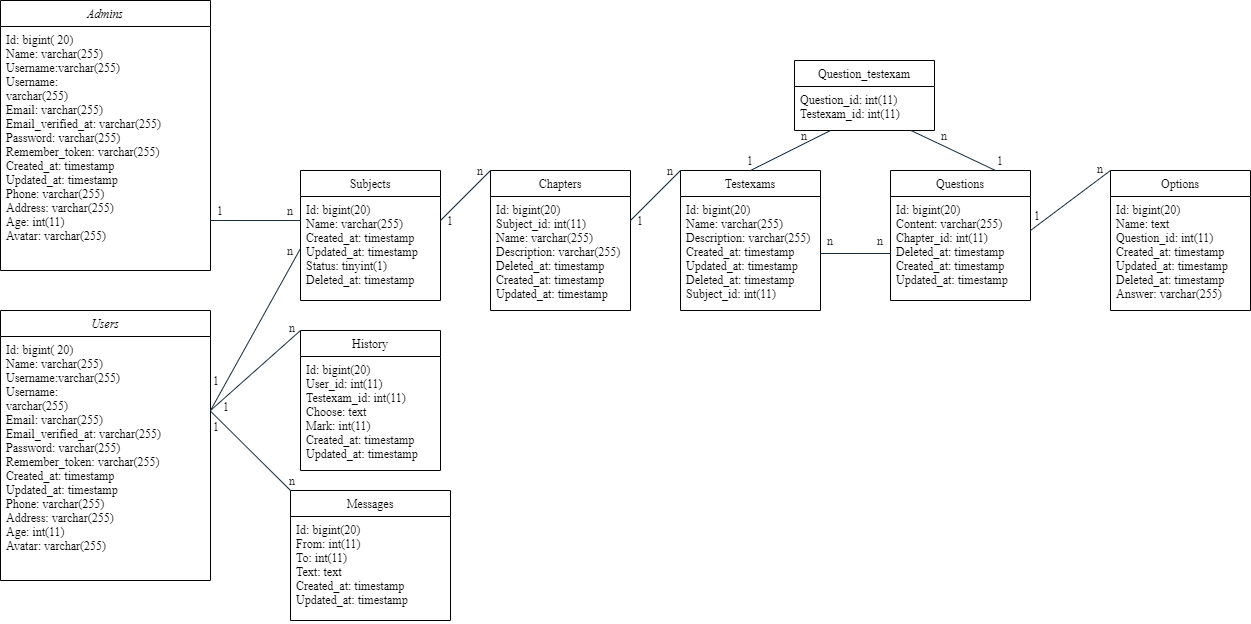

The diagram above was exported from draw.io. Its source (the exported page's mxGraphModel, read from the mxfile embedded in the PNG):
<mxGraphModel dx="1865" dy="1742" grid="1" gridSize="10" guides="1" tooltips="1" connect="1" arrows="1" fold="1" page="1" pageScale="1" pageWidth="827" pageHeight="1169" math="0" shadow="0">
  <root>
    <mxCell id="WIyWlLk6GJQsqaUBKTNV-0" />
    <mxCell id="WIyWlLk6GJQsqaUBKTNV-1" parent="WIyWlLk6GJQsqaUBKTNV-0" />
    <mxCell id="zkfFHV4jXpPFQw0GAbJ--0" value="Admins" style="swimlane;fontStyle=2;align=center;verticalAlign=top;childLayout=stackLayout;horizontal=1;startSize=26;horizontalStack=0;resizeParent=1;resizeLast=0;collapsible=1;marginBottom=0;rounded=0;shadow=0;strokeWidth=1;fontFamily=Times New Roman;" parent="WIyWlLk6GJQsqaUBKTNV-1" vertex="1">
      <mxGeometry x="-310" y="-90" width="210" height="270" as="geometry">
        <mxRectangle x="230" y="140" width="160" height="26" as="alternateBounds" />
      </mxGeometry>
    </mxCell>
    <mxCell id="zkfFHV4jXpPFQw0GAbJ--2" value="Id: bigint( 20)&#10;Name: varchar(255)&#10;Username:varchar(255)&#10;Username:&#10;varchar(255)&#10;Email: varchar(255)&#10;Email_verified_at: varchar(255)&#10;Password: varchar(255)&#10;Remember_token: varchar(255)&#10;Created_at: timestamp&#10;Updated_at: timestamp&#10;Phone: varchar(255)&#10;Address: varchar(255)&#10;Age: int(11)&#10;Avatar: varchar(255)" style="text;align=left;verticalAlign=top;spacingLeft=4;spacingRight=4;overflow=hidden;rotatable=0;points=[[0,0.5],[1,0.5]];portConstraint=eastwest;rounded=0;shadow=0;html=0;fontFamily=Times New Roman;" parent="zkfFHV4jXpPFQw0GAbJ--0" vertex="1">
      <mxGeometry y="26" width="210" height="234" as="geometry" />
    </mxCell>
    <mxCell id="4p-nJDydEWq-eEALt1Gs-0" value="Users" style="swimlane;fontStyle=2;align=center;verticalAlign=top;childLayout=stackLayout;horizontal=1;startSize=26;horizontalStack=0;resizeParent=1;resizeLast=0;collapsible=1;marginBottom=0;rounded=0;shadow=0;strokeWidth=1;fontFamily=Times New Roman;" parent="WIyWlLk6GJQsqaUBKTNV-1" vertex="1">
      <mxGeometry x="-310" y="220" width="210" height="270" as="geometry">
        <mxRectangle x="230" y="140" width="160" height="26" as="alternateBounds" />
      </mxGeometry>
    </mxCell>
    <mxCell id="4p-nJDydEWq-eEALt1Gs-1" value="Id: bigint( 20)&#10;Name: varchar(255)&#10;Username:varchar(255)&#10;Username:&#10;varchar(255)&#10;Email: varchar(255)&#10;Email_verified_at: varchar(255)&#10;Password: varchar(255)&#10;Remember_token: varchar(255)&#10;Created_at: timestamp&#10;Updated_at: timestamp&#10;Phone: varchar(255)&#10;Address: varchar(255)&#10;Age: int(11)&#10;Avatar: varchar(255)" style="text;align=left;verticalAlign=top;spacingLeft=4;spacingRight=4;overflow=hidden;rotatable=0;points=[[0,0.5],[1,0.5]];portConstraint=eastwest;rounded=0;shadow=0;html=0;fontFamily=Times New Roman;" parent="4p-nJDydEWq-eEALt1Gs-0" vertex="1">
      <mxGeometry y="26" width="210" height="234" as="geometry" />
    </mxCell>
    <mxCell id="4p-nJDydEWq-eEALt1Gs-2" value="Chapters" style="swimlane;fontStyle=0;childLayout=stackLayout;horizontal=1;startSize=26;fillColor=none;horizontalStack=0;resizeParent=1;resizeParentMax=0;resizeLast=0;collapsible=1;marginBottom=0;fontFamily=Times New Roman;" parent="WIyWlLk6GJQsqaUBKTNV-1" vertex="1">
      <mxGeometry x="180" y="80" width="140" height="140" as="geometry" />
    </mxCell>
    <mxCell id="4p-nJDydEWq-eEALt1Gs-5" value="Id: bigint(20) &#10;Subject_id: int(11) &#10;Name: varchar(255)&#10;Description: varchar(255) &#10;Deleted_at: timestamp &#10;Created_at: timestamp &#10;Updated_at: timestamp" style="text;strokeColor=none;fillColor=none;align=left;verticalAlign=top;spacingLeft=4;spacingRight=4;overflow=hidden;rotatable=0;points=[[0,0.5],[1,0.5]];portConstraint=eastwest;fontFamily=Times New Roman;" parent="4p-nJDydEWq-eEALt1Gs-2" vertex="1">
      <mxGeometry y="26" width="140" height="114" as="geometry" />
    </mxCell>
    <mxCell id="4p-nJDydEWq-eEALt1Gs-7" value="History" style="swimlane;fontStyle=0;childLayout=stackLayout;horizontal=1;startSize=26;fillColor=none;horizontalStack=0;resizeParent=1;resizeParentMax=0;resizeLast=0;collapsible=1;marginBottom=0;fontFamily=Times New Roman;" parent="WIyWlLk6GJQsqaUBKTNV-1" vertex="1">
      <mxGeometry x="-10" y="240" width="140" height="140" as="geometry">
        <mxRectangle x="-10" y="240" width="70" height="26" as="alternateBounds" />
      </mxGeometry>
    </mxCell>
    <mxCell id="4p-nJDydEWq-eEALt1Gs-10" value="Id: bigint(20)&#10;User_id: int(11)&#10;Testexam_id: int(11)&#10;Choose: text&#10;Mark: int(11)&#10;Created_at: timestamp&#10;Updated_at: timestamp" style="text;strokeColor=none;fillColor=none;align=left;verticalAlign=top;spacingLeft=4;spacingRight=4;overflow=hidden;rotatable=0;points=[[0,0.5],[1,0.5]];portConstraint=eastwest;fontFamily=Times New Roman;" parent="4p-nJDydEWq-eEALt1Gs-7" vertex="1">
      <mxGeometry y="26" width="140" height="114" as="geometry" />
    </mxCell>
    <mxCell id="4p-nJDydEWq-eEALt1Gs-11" value="Messages" style="swimlane;fontStyle=0;childLayout=stackLayout;horizontal=1;startSize=26;fillColor=none;horizontalStack=0;resizeParent=1;resizeParentMax=0;resizeLast=0;collapsible=1;marginBottom=0;fontFamily=Times New Roman;" parent="WIyWlLk6GJQsqaUBKTNV-1" vertex="1">
      <mxGeometry x="-20" y="400" width="160" height="130" as="geometry" />
    </mxCell>
    <mxCell id="4p-nJDydEWq-eEALt1Gs-14" value="Id: bigint(20)&#10;From: int(11)&#10;To: int(11)&#10;Text: text&#10;Created_at: timestamp&#10;Updated_at: timestamp" style="text;strokeColor=none;fillColor=none;align=left;verticalAlign=top;spacingLeft=4;spacingRight=4;overflow=hidden;rotatable=0;points=[[0,0.5],[1,0.5]];portConstraint=eastwest;fontFamily=Times New Roman;" parent="4p-nJDydEWq-eEALt1Gs-11" vertex="1">
      <mxGeometry y="26" width="160" height="104" as="geometry" />
    </mxCell>
    <mxCell id="4p-nJDydEWq-eEALt1Gs-15" value="Options" style="swimlane;fontStyle=0;childLayout=stackLayout;horizontal=1;startSize=26;fillColor=none;horizontalStack=0;resizeParent=1;resizeParentMax=0;resizeLast=0;collapsible=1;marginBottom=0;fontFamily=Times New Roman;" parent="WIyWlLk6GJQsqaUBKTNV-1" vertex="1">
      <mxGeometry x="800" y="80" width="140" height="140" as="geometry" />
    </mxCell>
    <mxCell id="4p-nJDydEWq-eEALt1Gs-18" value="Id: bigint(20)&#10;Name: text&#10;Question_id: int(11)&#10;Created_at: timestamp&#10;Updated_at: timestamp&#10;Deleted_at: timestamp&#10;Answer: varchar(255)" style="text;strokeColor=none;fillColor=none;align=left;verticalAlign=top;spacingLeft=4;spacingRight=4;overflow=hidden;rotatable=0;points=[[0,0.5],[1,0.5]];portConstraint=eastwest;fontFamily=Times New Roman;" parent="4p-nJDydEWq-eEALt1Gs-15" vertex="1">
      <mxGeometry y="26" width="140" height="114" as="geometry" />
    </mxCell>
    <mxCell id="4p-nJDydEWq-eEALt1Gs-19" value="Questions" style="swimlane;fontStyle=0;childLayout=stackLayout;horizontal=1;startSize=26;fillColor=none;horizontalStack=0;resizeParent=1;resizeParentMax=0;resizeLast=0;collapsible=1;marginBottom=0;fontFamily=Times New Roman;" parent="WIyWlLk6GJQsqaUBKTNV-1" vertex="1">
      <mxGeometry x="580" y="80" width="140" height="130" as="geometry" />
    </mxCell>
    <mxCell id="4p-nJDydEWq-eEALt1Gs-22" value="Id: bigint(20)&#10;Content: varchar(255)&#10;Chapter_id: int(11)&#10;Deleted_at: timestamp&#10;Created_at: timestamp&#10;Updated_at: timestamp" style="text;strokeColor=none;fillColor=none;align=left;verticalAlign=top;spacingLeft=4;spacingRight=4;overflow=hidden;rotatable=0;points=[[0,0.5],[1,0.5]];portConstraint=eastwest;fontFamily=Times New Roman;" parent="4p-nJDydEWq-eEALt1Gs-19" vertex="1">
      <mxGeometry y="26" width="140" height="104" as="geometry" />
    </mxCell>
    <mxCell id="4p-nJDydEWq-eEALt1Gs-23" value="Question_testexam" style="swimlane;fontStyle=0;childLayout=stackLayout;horizontal=1;startSize=26;fillColor=none;horizontalStack=0;resizeParent=1;resizeParentMax=0;resizeLast=0;collapsible=1;marginBottom=0;fontFamily=Times New Roman;" parent="WIyWlLk6GJQsqaUBKTNV-1" vertex="1">
      <mxGeometry x="484" y="-30" width="140" height="70" as="geometry" />
    </mxCell>
    <mxCell id="4p-nJDydEWq-eEALt1Gs-26" value="Question_id: int(11)&#10;Testexam_id: int(11)" style="text;strokeColor=none;fillColor=none;align=left;verticalAlign=top;spacingLeft=4;spacingRight=4;overflow=hidden;rotatable=0;points=[[0,0.5],[1,0.5]];portConstraint=eastwest;fontFamily=Times New Roman;" parent="4p-nJDydEWq-eEALt1Gs-23" vertex="1">
      <mxGeometry y="26" width="140" height="44" as="geometry" />
    </mxCell>
    <mxCell id="4p-nJDydEWq-eEALt1Gs-27" value="Subjects" style="swimlane;fontStyle=0;childLayout=stackLayout;horizontal=1;startSize=26;fillColor=none;horizontalStack=0;resizeParent=1;resizeParentMax=0;resizeLast=0;collapsible=1;marginBottom=0;fontFamily=Times New Roman;" parent="WIyWlLk6GJQsqaUBKTNV-1" vertex="1">
      <mxGeometry x="-10" y="80" width="140" height="130" as="geometry" />
    </mxCell>
    <mxCell id="4p-nJDydEWq-eEALt1Gs-30" value="Id: bigint(20)&#10;Name: varchar(255)&#10;Created_at: timestamp&#10;Updated_at: timestamp&#10;Status: tinyint(1)&#10;Deleted_at: timestamp" style="text;strokeColor=none;fillColor=none;align=left;verticalAlign=top;spacingLeft=4;spacingRight=4;overflow=hidden;rotatable=0;points=[[0,0.5],[1,0.5]];portConstraint=eastwest;fontFamily=Times New Roman;" parent="4p-nJDydEWq-eEALt1Gs-27" vertex="1">
      <mxGeometry y="26" width="140" height="104" as="geometry" />
    </mxCell>
    <mxCell id="4p-nJDydEWq-eEALt1Gs-31" value="Testexams" style="swimlane;fontStyle=0;childLayout=stackLayout;horizontal=1;startSize=26;fillColor=none;horizontalStack=0;resizeParent=1;resizeParentMax=0;resizeLast=0;collapsible=1;marginBottom=0;fontFamily=Times New Roman;" parent="WIyWlLk6GJQsqaUBKTNV-1" vertex="1">
      <mxGeometry x="370" y="80" width="140" height="140" as="geometry" />
    </mxCell>
    <mxCell id="4p-nJDydEWq-eEALt1Gs-34" value="Id: bigint(20)&#10;Name: varchar(255)&#10;Description: varchar(255)&#10;Created_at: timestamp&#10;Updated_at: timestamp&#10;Deleted_at: timestamp&#10;Subject_id: int(11)" style="text;strokeColor=none;fillColor=none;align=left;verticalAlign=top;spacingLeft=4;spacingRight=4;overflow=hidden;rotatable=0;points=[[0,0.5],[1,0.5]];portConstraint=eastwest;fontFamily=Times New Roman;" parent="4p-nJDydEWq-eEALt1Gs-31" vertex="1">
      <mxGeometry y="26" width="140" height="114" as="geometry" />
    </mxCell>
    <mxCell id="4p-nJDydEWq-eEALt1Gs-43" value="" style="endArrow=none;html=1;strokeColor=#182E3E;fontColor=#1A1A1A;entryX=0.004;entryY=0.231;entryDx=0;entryDy=0;entryPerimeter=0;fontFamily=Times New Roman;" parent="WIyWlLk6GJQsqaUBKTNV-1" target="4p-nJDydEWq-eEALt1Gs-30" edge="1">
      <mxGeometry width="50" height="50" relative="1" as="geometry">
        <mxPoint x="-100" y="130" as="sourcePoint" />
        <mxPoint x="-50" y="80" as="targetPoint" />
      </mxGeometry>
    </mxCell>
    <mxCell id="4p-nJDydEWq-eEALt1Gs-44" value="" style="endArrow=none;html=1;strokeColor=#182E3E;fontColor=#1A1A1A;entryX=0;entryY=0;entryDx=0;entryDy=0;fontFamily=Times New Roman;" parent="WIyWlLk6GJQsqaUBKTNV-1" target="4p-nJDydEWq-eEALt1Gs-2" edge="1">
      <mxGeometry width="50" height="50" relative="1" as="geometry">
        <mxPoint x="130" y="130" as="sourcePoint" />
        <mxPoint x="180" y="80" as="targetPoint" />
      </mxGeometry>
    </mxCell>
    <mxCell id="4p-nJDydEWq-eEALt1Gs-45" value="" style="endArrow=none;html=1;strokeColor=#182E3E;fontColor=#1A1A1A;fontFamily=Times New Roman;" parent="WIyWlLk6GJQsqaUBKTNV-1" edge="1">
      <mxGeometry width="50" height="50" relative="1" as="geometry">
        <mxPoint x="320" y="130" as="sourcePoint" />
        <mxPoint x="370" y="80" as="targetPoint" />
      </mxGeometry>
    </mxCell>
    <mxCell id="4p-nJDydEWq-eEALt1Gs-47" value="" style="endArrow=none;html=1;strokeColor=#182E3E;fontColor=#1A1A1A;exitX=0.5;exitY=0;exitDx=0;exitDy=0;fontFamily=Times New Roman;" parent="WIyWlLk6GJQsqaUBKTNV-1" source="4p-nJDydEWq-eEALt1Gs-31" edge="1">
      <mxGeometry width="50" height="50" relative="1" as="geometry">
        <mxPoint x="470" y="90" as="sourcePoint" />
        <mxPoint x="520" y="40" as="targetPoint" />
      </mxGeometry>
    </mxCell>
    <mxCell id="4p-nJDydEWq-eEALt1Gs-50" value="" style="endArrow=none;html=1;strokeColor=#182E3E;fontColor=#1A1A1A;exitX=0.75;exitY=0;exitDx=0;exitDy=0;fontFamily=Times New Roman;" parent="WIyWlLk6GJQsqaUBKTNV-1" source="4p-nJDydEWq-eEALt1Gs-19" target="4p-nJDydEWq-eEALt1Gs-26" edge="1">
      <mxGeometry width="50" height="50" relative="1" as="geometry">
        <mxPoint x="590" y="80" as="sourcePoint" />
        <mxPoint x="640" y="30" as="targetPoint" />
      </mxGeometry>
    </mxCell>
    <mxCell id="4p-nJDydEWq-eEALt1Gs-51" value="" style="endArrow=none;html=1;strokeColor=#182E3E;fontColor=#1A1A1A;entryX=0;entryY=0;entryDx=0;entryDy=0;fontFamily=Times New Roman;" parent="WIyWlLk6GJQsqaUBKTNV-1" target="4p-nJDydEWq-eEALt1Gs-15" edge="1">
      <mxGeometry width="50" height="50" relative="1" as="geometry">
        <mxPoint x="720" y="140" as="sourcePoint" />
        <mxPoint x="770" y="90" as="targetPoint" />
      </mxGeometry>
    </mxCell>
    <mxCell id="4p-nJDydEWq-eEALt1Gs-53" value="" style="endArrow=none;html=1;strokeColor=#182E3E;fontColor=#1A1A1A;entryX=0;entryY=0.5;entryDx=0;entryDy=0;fontFamily=Times New Roman;" parent="WIyWlLk6GJQsqaUBKTNV-1" target="4p-nJDydEWq-eEALt1Gs-30" edge="1">
      <mxGeometry width="50" height="50" relative="1" as="geometry">
        <mxPoint x="-100" y="320" as="sourcePoint" />
        <mxPoint x="-50" y="270" as="targetPoint" />
      </mxGeometry>
    </mxCell>
    <mxCell id="4p-nJDydEWq-eEALt1Gs-54" value="" style="endArrow=none;html=1;strokeColor=#182E3E;fontColor=#1A1A1A;entryX=0;entryY=0;entryDx=0;entryDy=0;fontFamily=Times New Roman;" parent="WIyWlLk6GJQsqaUBKTNV-1" target="4p-nJDydEWq-eEALt1Gs-7" edge="1">
      <mxGeometry width="50" height="50" relative="1" as="geometry">
        <mxPoint x="-100" y="320" as="sourcePoint" />
        <mxPoint x="-50" y="330" as="targetPoint" />
      </mxGeometry>
    </mxCell>
    <mxCell id="4p-nJDydEWq-eEALt1Gs-56" value="" style="endArrow=none;html=1;strokeColor=#182E3E;fontColor=#1A1A1A;exitX=1.001;exitY=0.32;exitDx=0;exitDy=0;exitPerimeter=0;entryX=0;entryY=0;entryDx=0;entryDy=0;fontFamily=Times New Roman;" parent="WIyWlLk6GJQsqaUBKTNV-1" source="4p-nJDydEWq-eEALt1Gs-1" target="4p-nJDydEWq-eEALt1Gs-11" edge="1">
      <mxGeometry width="50" height="50" relative="1" as="geometry">
        <mxPoint x="-100" y="370" as="sourcePoint" />
        <mxPoint x="-50" y="320" as="targetPoint" />
      </mxGeometry>
    </mxCell>
    <mxCell id="4p-nJDydEWq-eEALt1Gs-62" value="1" style="text;html=1;strokeColor=none;fillColor=none;align=center;verticalAlign=middle;whiteSpace=wrap;rounded=0;sketch=0;fontColor=#1A1A1A;fontFamily=Times New Roman;" parent="WIyWlLk6GJQsqaUBKTNV-1" vertex="1">
      <mxGeometry x="-104" y="326" width="20" height="20" as="geometry" />
    </mxCell>
    <mxCell id="4p-nJDydEWq-eEALt1Gs-63" value="n" style="text;html=1;strokeColor=none;fillColor=none;align=center;verticalAlign=middle;whiteSpace=wrap;rounded=0;sketch=0;fontColor=#1A1A1A;fontFamily=Times New Roman;" parent="WIyWlLk6GJQsqaUBKTNV-1" vertex="1">
      <mxGeometry x="-28" y="380" width="20" height="20" as="geometry" />
    </mxCell>
    <mxCell id="4p-nJDydEWq-eEALt1Gs-65" value="1" style="text;html=1;strokeColor=none;fillColor=none;align=center;verticalAlign=middle;whiteSpace=wrap;rounded=0;sketch=0;fontColor=#1A1A1A;fontFamily=Times New Roman;" parent="WIyWlLk6GJQsqaUBKTNV-1" vertex="1">
      <mxGeometry x="-94" y="306" width="20" height="20" as="geometry" />
    </mxCell>
    <mxCell id="4p-nJDydEWq-eEALt1Gs-66" value="n" style="text;html=1;strokeColor=none;fillColor=none;align=center;verticalAlign=middle;whiteSpace=wrap;rounded=0;sketch=0;fontColor=#1A1A1A;fontFamily=Times New Roman;" parent="WIyWlLk6GJQsqaUBKTNV-1" vertex="1">
      <mxGeometry x="-28" y="227" width="20" height="20" as="geometry" />
    </mxCell>
    <mxCell id="4p-nJDydEWq-eEALt1Gs-67" value="n" style="text;html=1;strokeColor=none;fillColor=none;align=center;verticalAlign=middle;whiteSpace=wrap;rounded=0;sketch=0;fontColor=#1A1A1A;fontFamily=Times New Roman;" parent="WIyWlLk6GJQsqaUBKTNV-1" vertex="1">
      <mxGeometry x="-30" y="150" width="20" height="20" as="geometry" />
    </mxCell>
    <mxCell id="4p-nJDydEWq-eEALt1Gs-68" value="n" style="text;html=1;strokeColor=none;fillColor=none;align=center;verticalAlign=middle;whiteSpace=wrap;rounded=0;sketch=0;fontColor=#1A1A1A;fontFamily=Times New Roman;" parent="WIyWlLk6GJQsqaUBKTNV-1" vertex="1">
      <mxGeometry x="-30" y="110" width="20" height="20" as="geometry" />
    </mxCell>
    <mxCell id="4p-nJDydEWq-eEALt1Gs-69" value="1" style="text;html=1;strokeColor=none;fillColor=none;align=center;verticalAlign=middle;whiteSpace=wrap;rounded=0;sketch=0;fontColor=#1A1A1A;fontFamily=Times New Roman;" parent="WIyWlLk6GJQsqaUBKTNV-1" vertex="1">
      <mxGeometry x="130" y="120" width="20" height="20" as="geometry" />
    </mxCell>
    <mxCell id="4p-nJDydEWq-eEALt1Gs-70" value="1" style="text;html=1;strokeColor=none;fillColor=none;align=center;verticalAlign=middle;whiteSpace=wrap;rounded=0;sketch=0;fontColor=#1A1A1A;fontFamily=Times New Roman;" parent="WIyWlLk6GJQsqaUBKTNV-1" vertex="1">
      <mxGeometry x="-104" y="280" width="20" height="20" as="geometry" />
    </mxCell>
    <mxCell id="4p-nJDydEWq-eEALt1Gs-71" value="1" style="text;html=1;strokeColor=none;fillColor=none;align=center;verticalAlign=middle;whiteSpace=wrap;rounded=0;sketch=0;fontColor=#1A1A1A;fontFamily=Times New Roman;" parent="WIyWlLk6GJQsqaUBKTNV-1" vertex="1">
      <mxGeometry x="-100" y="110" width="20" height="20" as="geometry" />
    </mxCell>
    <mxCell id="4p-nJDydEWq-eEALt1Gs-72" value="n" style="text;html=1;strokeColor=none;fillColor=none;align=center;verticalAlign=middle;whiteSpace=wrap;rounded=0;sketch=0;fontColor=#1A1A1A;fontFamily=Times New Roman;" parent="WIyWlLk6GJQsqaUBKTNV-1" vertex="1">
      <mxGeometry x="160" y="70" width="20" height="20" as="geometry" />
    </mxCell>
    <mxCell id="4p-nJDydEWq-eEALt1Gs-73" value="n" style="text;html=1;strokeColor=none;fillColor=none;align=center;verticalAlign=middle;whiteSpace=wrap;rounded=0;sketch=0;fontColor=#1A1A1A;fontFamily=Times New Roman;" parent="WIyWlLk6GJQsqaUBKTNV-1" vertex="1">
      <mxGeometry x="350" y="70" width="20" height="20" as="geometry" />
    </mxCell>
    <mxCell id="4p-nJDydEWq-eEALt1Gs-74" value="n" style="text;html=1;strokeColor=none;fillColor=none;align=center;verticalAlign=middle;whiteSpace=wrap;rounded=0;sketch=0;fontColor=#1A1A1A;fontFamily=Times New Roman;" parent="WIyWlLk6GJQsqaUBKTNV-1" vertex="1">
      <mxGeometry x="484" y="35" width="20" height="20" as="geometry" />
    </mxCell>
    <mxCell id="4p-nJDydEWq-eEALt1Gs-75" value="n" style="text;html=1;strokeColor=none;fillColor=none;align=center;verticalAlign=middle;whiteSpace=wrap;rounded=0;sketch=0;fontColor=#1A1A1A;fontFamily=Times New Roman;" parent="WIyWlLk6GJQsqaUBKTNV-1" vertex="1">
      <mxGeometry x="624" y="35" width="20" height="20" as="geometry" />
    </mxCell>
    <mxCell id="4p-nJDydEWq-eEALt1Gs-76" value="1" style="text;html=1;strokeColor=none;fillColor=none;align=center;verticalAlign=middle;whiteSpace=wrap;rounded=0;sketch=0;fontColor=#1A1A1A;fontFamily=Times New Roman;" parent="WIyWlLk6GJQsqaUBKTNV-1" vertex="1">
      <mxGeometry x="320" y="120" width="20" height="20" as="geometry" />
    </mxCell>
    <mxCell id="4p-nJDydEWq-eEALt1Gs-77" value="1" style="text;html=1;strokeColor=none;fillColor=none;align=center;verticalAlign=middle;whiteSpace=wrap;rounded=0;sketch=0;fontColor=#1A1A1A;fontFamily=Times New Roman;" parent="WIyWlLk6GJQsqaUBKTNV-1" vertex="1">
      <mxGeometry x="430" y="60" width="20" height="20" as="geometry" />
    </mxCell>
    <mxCell id="4p-nJDydEWq-eEALt1Gs-78" value="1" style="text;html=1;strokeColor=none;fillColor=none;align=center;verticalAlign=middle;whiteSpace=wrap;rounded=0;sketch=0;fontColor=#1A1A1A;fontFamily=Times New Roman;" parent="WIyWlLk6GJQsqaUBKTNV-1" vertex="1">
      <mxGeometry x="680" y="60" width="20" height="20" as="geometry" />
    </mxCell>
    <mxCell id="4p-nJDydEWq-eEALt1Gs-79" value="" style="endArrow=none;html=1;strokeColor=#182E3E;fontFamily=Times New Roman;fontColor=#1A1A1A;exitX=1;exitY=0.5;exitDx=0;exitDy=0;entryX=0;entryY=0.548;entryDx=0;entryDy=0;entryPerimeter=0;" parent="WIyWlLk6GJQsqaUBKTNV-1" source="4p-nJDydEWq-eEALt1Gs-34" target="4p-nJDydEWq-eEALt1Gs-22" edge="1">
      <mxGeometry width="50" height="50" relative="1" as="geometry">
        <mxPoint x="510" y="190" as="sourcePoint" />
        <mxPoint x="560" y="140" as="targetPoint" />
      </mxGeometry>
    </mxCell>
    <mxCell id="4p-nJDydEWq-eEALt1Gs-81" value="n" style="text;html=1;strokeColor=none;fillColor=none;align=center;verticalAlign=middle;whiteSpace=wrap;rounded=0;sketch=0;fontColor=#1A1A1A;fontFamily=Times New Roman;" parent="WIyWlLk6GJQsqaUBKTNV-1" vertex="1">
      <mxGeometry x="510" y="140" width="20" height="20" as="geometry" />
    </mxCell>
    <mxCell id="4p-nJDydEWq-eEALt1Gs-82" value="n" style="text;html=1;strokeColor=none;fillColor=none;align=center;verticalAlign=middle;whiteSpace=wrap;rounded=0;sketch=0;fontColor=#1A1A1A;fontFamily=Times New Roman;" parent="WIyWlLk6GJQsqaUBKTNV-1" vertex="1">
      <mxGeometry x="560" y="140" width="20" height="20" as="geometry" />
    </mxCell>
    <mxCell id="4p-nJDydEWq-eEALt1Gs-83" value="1" style="text;html=1;strokeColor=none;fillColor=none;align=center;verticalAlign=middle;whiteSpace=wrap;rounded=0;sketch=0;fontColor=#1A1A1A;fontFamily=Times New Roman;" parent="WIyWlLk6GJQsqaUBKTNV-1" vertex="1">
      <mxGeometry x="717" y="115" width="20" height="20" as="geometry" />
    </mxCell>
    <mxCell id="4p-nJDydEWq-eEALt1Gs-84" value="n" style="text;html=1;strokeColor=none;fillColor=none;align=center;verticalAlign=middle;whiteSpace=wrap;rounded=0;sketch=0;fontColor=#1A1A1A;fontFamily=Times New Roman;" parent="WIyWlLk6GJQsqaUBKTNV-1" vertex="1">
      <mxGeometry x="780" y="68" width="20" height="20" as="geometry" />
    </mxCell>
  </root>
</mxGraphModel>